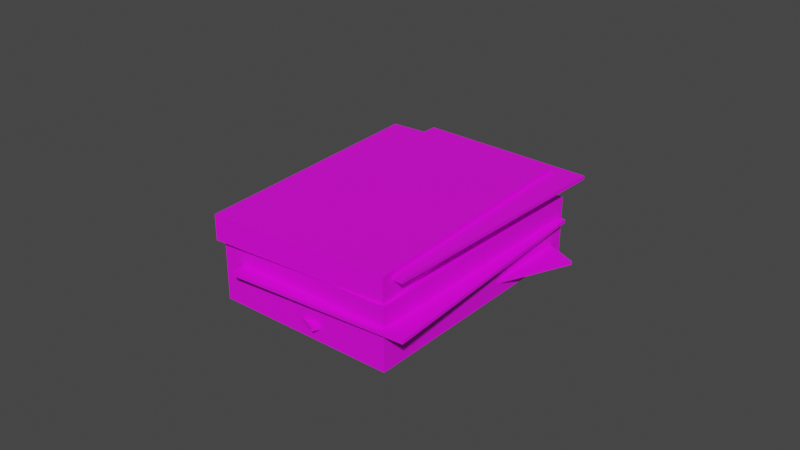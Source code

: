 # Source: deckOfCards.blend  (saved by Blender 4.2.66; exported with 4.5.12 LTS)
import bpy
from mathutils import Matrix  # noqa: F401  (used for matrix-valued properties, if any)

bpy.ops.wm.read_factory_settings(use_empty=True)
scene = bpy.context.scene
scene.name = 'Scene'

# ---- collections
col_collection = bpy.data.collections.new('Collection'); scene.collection.children.link(col_collection)

# ---- images (referenced by path relative to the original .blend; pixels are not part of the script)
import os
ASSET_DIR = os.environ.get("B2B_ASSET_DIR", "")  # directory of the original .blend (textures are referenced by path, not embedded)
HERE = os.path.dirname(os.path.abspath(__file__))  # packed textures are extracted next to this script under _unpacked/

def load_image(name, relpath, width, height, colorspace="sRGB"):
    """Load a texture the original file referenced (path relative to the .blend, or extracted next to this script)."""
    p = next((c for c in (os.path.join(HERE, relpath), os.path.join(ASSET_DIR, relpath)) if relpath and os.path.exists(c)), "")
    if p:
        img = bpy.data.images.load(p, check_existing=True)
        img.name = name
    else:  # same state as the original file: an image datablock whose file is absent (Cycles renders it pink)
        img = bpy.data.images.new(name, width, height)
        img.source = "FILE"
        img.filepath = "//" + (relpath or name)
    img.colorspace_settings.name = colorspace
    return img
img_deckofcards_png = load_image('deckOfCards.png', 'imgs/deckOfCards.png', 1024, 1024, 'sRGB')

# ---- materials (node trees are filled in below, after node groups)
mat_cards = bpy.data.materials.new('Cards')
mat_cards.alpha_threshold = 0.0
mat_cards.use_transparent_shadow = False
mat_cards.roughness = 0.5
mat_cards.line_color = (0.0, 0.0, 0.0, 1.0)

# ---- material node trees
mat_cards.use_nodes = True; mat_cards.node_tree.nodes.clear()
_N = mat_cards.node_tree.nodes; _L = mat_cards.node_tree.links
n0 = _N.new('ShaderNodeOutputMaterial'); n0.name = 'Material Output'; n0.location = (300, 300)
n1 = _N.new('ShaderNodeBsdfPrincipled'); n1.name = 'Principled BSDF'; n1.location = (10, 300)
n1.distribution = 'GGX'
n1.subsurface_method = 'RANDOM_WALK_SKIN'
n1.inputs[3].default_value = 1.45
n1.inputs[27].default_value = (0.0, 0.0, 0.0, 1.0)
n1.inputs[28].default_value = 1.0
n2 = _N.new('ShaderNodeTexImage'); n2.name = 'Image Texture'; n2.location = (-370, 32)
n2.image = img_deckofcards_png
n2.interpolation = 'Closest'
_L.new(n1.outputs[0], n0.inputs[0])
_L.new(n2.outputs[0], n1.inputs[0])
n0.is_active_output = True

# ---- world
world_world = bpy.data.worlds.new('World'); scene.world = world_world
world_world.use_nodes = True; world_world.node_tree.nodes.clear()
_N = world_world.node_tree.nodes; _L = world_world.node_tree.links
n0 = _N.new('ShaderNodeOutputWorld'); n0.name = 'World Output'; n0.location = (300, 300)
n1 = _N.new('ShaderNodeBackground'); n1.name = 'Background'; n1.location = (10, 300)
n1.inputs[0].default_value = (0.05088, 0.05088, 0.05088, 1.0)
_L.new(n1.outputs[0], n0.inputs[0])
n0.is_active_output = True
world_world.color = (0.05088, 0.05088, 0.05088)
world_world.use_sun_shadow = False
world_world.sun_shadow_jitter_overblur = 0.0

# ---- meshes
me_cube = bpy.data.meshes.new('Cube')
me_cube.from_pydata([(1.0, 1.0, 1.393), (1.0, 1.0, -1.393), (1.0, -1.0, 1.393), (1.0, -1.0, -1.393), (-1.0, 1.0, 1.393), (-1.0, 1.0, -1.393), (-1.0, -1.0, 1.393), (-1.0, -1.0, -1.393)], [], [(0, 4, 6, 2), (3, 2, 6, 7), (7, 6, 4, 5), (5, 1, 3, 7), (1, 0, 2, 3), (5, 4, 0, 1)])
_uv = me_cube.uv_layers.new(name='UVMap')
_uv.uv.foreach_set('vector', [0.0007876, 0.7496, 0.999, 0.7496, 0.999, 0.9996, 0.0007876, 0.9996, 0.006955, 0.4938, 0.006955, 0.364, 0.9653, 0.364, 0.9653, 0.4938, -0.02083, 0.4766, -0.02083, 0.375, 0.8542, 0.375, 0.8542, 0.4766, 0.009252, 0.7496, 0.9951, 0.7496, 0.9951, 0.9996, 0.009252, 0.9996, 0.002821, 0.4919, 0.002821, 0.3264, 0.6293, 0.3264, 0.6293, 0.4919, 0.375, 0.25, 0.625, 0.25, 0.625, 0.5, 0.375, 0.5])
me_cube.materials.append(mat_cards)
me_cube.use_mirror_vertex_groups = False
me_cube.update()
me_cube_001 = bpy.data.meshes.new('Cube.001')
me_cube_001.from_pydata([(1.0, 1.0, 1.0), (1.0, 1.0, -1.0), (1.0, -1.0, 1.0), (1.0, -1.0, -1.0), (-1.0, 1.0, 1.0), (-1.0, 1.0, -1.0), (-1.0, -1.0, 1.0), (-1.0, -1.0, -1.0)], [], [(0, 4, 6, 2), (3, 2, 6, 7), (7, 6, 4, 5), (5, 1, 3, 7), (1, 0, 2, 3), (5, 4, 0, 1)])
_uv = me_cube_001.uv_layers.new(name='UVMap')
_uv.uv.foreach_set('vector', [-0.003346, 0.7496, 0.9949, 0.7496, 0.9949, 0.9996, -0.003346, 0.9996, 0.375, 0.75, 0.625, 0.75, 0.625, 1.0, 0.375, 1.0, 0.375, 0.0, 0.625, 0.0, 0.625, 0.25, 0.375, 0.25, 0.005118, 0.7504, 0.9951, 0.7504, 0.9951, 1.0, 0.005118, 1.0, 0.375, 0.5, 0.625, 0.5, 0.625, 0.75, 0.375, 0.75, 0.375, 0.25, 0.625, 0.25, 0.625, 0.5, 0.375, 0.5])
me_cube_001.materials.append(mat_cards)
me_cube_001.use_mirror_vertex_groups = False
me_cube_001.update()
me_cube_002 = bpy.data.meshes.new('Cube.002')
me_cube_002.from_pydata([(1.0, 1.0, 1.0), (1.0, 1.0, -1.0), (1.0, -1.0, 1.0), (1.0, -1.0, -1.0), (-1.0, 1.0, 1.0), (-1.0, 1.0, -1.0), (-1.0, -1.0, 1.0), (-1.0, -1.0, -1.0)], [], [(0, 4, 6, 2), (3, 2, 6, 7), (7, 6, 4, 5), (5, 1, 3, 7), (1, 0, 2, 3), (5, 4, 0, 1)])
_uv = me_cube_002.uv_layers.new(name='UVMap')
_uv.uv.foreach_set('vector', [0.009055, 0.5, 0.999, 0.5, 0.999, 0.75, 0.009055, 0.75, 0.4783, 0.1082, 0.7283, 0.1082, 0.5961, 0.4086, 0.3461, 0.4086, 0.375, 0.0, 0.625, 0.0, 0.625, 0.25, 0.375, 0.25, 0.005118, 0.4992, 1.005, 0.4992, 1.005, 0.7492, 0.005118, 0.7492, 0.4453, 0.2349, 0.6953, 0.2349, 0.6953, 0.4849, 0.4453, 0.4849, 0.375, 0.25, 0.625, 0.25, 0.625, 0.5, 0.375, 0.5])
me_cube_002.materials.append(mat_cards)
me_cube_002.use_mirror_vertex_groups = False
me_cube_002.update()
me_cube_003 = bpy.data.meshes.new('Cube.003')
me_cube_003.from_pydata([(1.0, 1.0, 0.5686), (1.0, 1.0, -0.5686), (1.0, -1.0, 0.5686), (1.0, -1.0, -0.5686), (-1.0, 1.0, 0.5686), (-1.0, 1.0, -0.5686), (-1.0, -1.0, 0.5686), (-1.0, -1.0, -0.5686)], [], [(0, 4, 6, 2), (3, 2, 6, 7), (7, 6, 4, 5), (5, 1, 3, 7), (1, 0, 2, 3), (5, 4, 0, 1)])
_uv = me_cube_003.uv_layers.new(name='UVMap')
_uv.uv.foreach_set('vector', [-3.88e-05, 0.5, 0.9997, 0.5, 0.9997, 0.75, -3.88e-05, 0.75, 0.002604, 0.4883, 0.002604, 0.4414, 0.987, 0.4414, 0.987, 0.4883, 0.03176, 0.4724, 0.03176, 0.4256, 0.9901, 0.4256, 0.9901, 0.4724, 0.005118, 0.5, 0.9992, 0.5, 0.9992, 0.75, 0.005118, 0.75, 0.002604, 0.4873, 0.002604, 0.4404, 0.9766, 0.4404, 0.9766, 0.4873, 0.006955, 0.4721, 0.006955, 0.4252, 0.9653, 0.4252, 0.9653, 0.4721])
me_cube_003.materials.append(mat_cards)
me_cube_003.use_mirror_vertex_groups = False
me_cube_003.update()
me_cube_004 = bpy.data.meshes.new('Cube.004')
me_cube_004.from_pydata([(1.0, 1.0, 1.0), (1.0, 1.0, -1.0), (1.0, -1.0, 1.0), (1.0, -1.0, -1.0), (-1.0, 1.0, 1.0), (-1.0, 1.0, -1.0), (-1.0, -1.0, 1.0), (-1.0, -1.0, -1.0)], [], [(0, 4, 6, 2), (3, 2, 6, 7), (7, 6, 4, 5), (5, 1, 3, 7), (1, 0, 2, 3), (5, 4, 0, 1)])
_uv = me_cube_004.uv_layers.new(name='UVMap')
_uv.uv.foreach_set('vector', [-0.009252, 0.7504, 0.9907, 0.7504, 0.9907, 1.0, -0.009252, 1.0, 0.375, 0.75, 0.625, 0.75, 0.625, 1.0, 0.375, 1.0, 0.375, 0.0, 0.625, 0.0, 0.625, 0.25, 0.375, 0.25, 0.009252, 0.7496, 0.9992, 0.7496, 0.9992, 0.9996, 0.009252, 0.9996, 0.4618, 0.2233, 0.7118, 0.2233, 0.7118, 0.4733, 0.4618, 0.4733, 0.375, 0.25, 0.625, 0.25, 0.625, 0.5, 0.375, 0.5])
me_cube_004.materials.append(mat_cards)
me_cube_004.use_mirror_vertex_groups = False
me_cube_004.update()

# ---- objects
ob_cube = bpy.data.objects.new('Cube', me_cube)
ob_cube_001 = bpy.data.objects.new('Cube.001', me_cube_001)
ob_cube_002 = bpy.data.objects.new('Cube.002', me_cube_002)
ob_cube_003 = bpy.data.objects.new('Cube.003', me_cube_003)
ob_cube_004 = bpy.data.objects.new('Cube.004', me_cube_004)

# ---- transforms, parenting, visibility, modifiers, constraints
ob_cube.location = (0.003351, -0.002967, 0.008711)
ob_cube.scale = (0.02865, 0.04068, 0.006954)
ob_cube.lock_rotations_4d = False
ob_cube.empty_display_type = 'ARROWS'
ob_cube.lineart.crease_threshold = 0.0
ob_cube_001.location = (-0.000513, 0.002662, 0.003748)
ob_cube_001.rotation_euler = (0.0, -0.0, -0.418)
ob_cube_001.scale = (0.02865, 0.04068, 0.0005513)
ob_cube_001.lock_rotations_4d = False
ob_cube_001.empty_display_type = 'ARROWS'
ob_cube_001.lineart.crease_threshold = 0.0
ob_cube_002.location = (0.007982, -0.005905, 0.01156)
ob_cube_002.rotation_euler = (0.0, -0.0, 0.05977)
ob_cube_002.scale = (0.02865, 0.04068, 0.0005513)
ob_cube_002.lock_rotations_4d = False
ob_cube_002.empty_display_type = 'ARROWS'
ob_cube_002.lineart.crease_threshold = 0.0
ob_cube_003.location = (0.0002379, -0.003722, 0.02224)
ob_cube_003.rotation_euler = (0.0, -0.0, 0.05449)
ob_cube_003.scale = (0.02865, 0.04068, 0.006954)
ob_cube_003.lock_rotations_4d = False
ob_cube_003.empty_display_type = 'ARROWS'
ob_cube_003.lineart.crease_threshold = 0.0
ob_cube_004.location = (0.006407, 0.002334, 0.0242)
ob_cube_004.rotation_euler = (0.0, -0.0, -0.0233)
ob_cube_004.scale = (0.02865, 0.04068, 0.0005513)
ob_cube_004.lock_rotations_4d = False
ob_cube_004.empty_display_type = 'ARROWS'
ob_cube_004.lineart.crease_threshold = 0.0

# ---- collection membership
col_collection.objects.link(ob_cube)
col_collection.objects.link(ob_cube_001)
col_collection.objects.link(ob_cube_002)
col_collection.objects.link(ob_cube_003)
col_collection.objects.link(ob_cube_004)

# ---- scene / render settings (as saved in the file)
scene.frame_start = 1; scene.frame_end = 250; scene.frame_set(1)
scene.render.engine = 'BLENDER_EEVEE_NEXT'
scene.cycles.sampling_pattern = 'TABULATED_SOBOL'
scene.cycles.use_light_tree = False
scene.view_settings.view_transform = 'Filmic'
bpy.context.view_layer.update()

# ---- added for rendering (the .blend has no active camera and no usable light): camera, sun
cam_auto = bpy.data.cameras.new('AutoCamera')
cam_auto.lens = 50.0
cam_auto.sensor_width = 36.0
cam_auto.clip_end = 1000.0
ob_auto_camera = bpy.data.objects.new('AutoCamera', cam_auto)
scene.collection.objects.link(ob_auto_camera)
ob_auto_camera.location = (0.184532, -0.220431, 0.160645)
ob_auto_camera.rotation_euler = (1.09748, -7.21219e-08, 0.694738)
scene.camera = ob_auto_camera
light_auto_sun = bpy.data.lights.new('AutoSun', 'SUN')
light_auto_sun.energy = 3.0
light_auto_sun.angle = 0.0523599
ob_auto_sun = bpy.data.objects.new('AutoSun', light_auto_sun)
scene.collection.objects.link(ob_auto_sun)
ob_auto_sun.rotation_euler = (0.872665, 0.174533, 0.523599)
bpy.context.view_layer.update()
